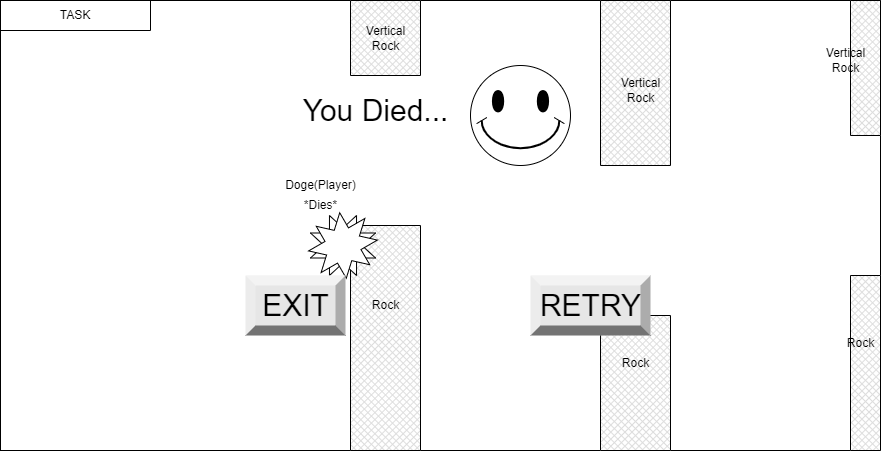

The diagram above was exported from draw.io. Its source (the exported page's mxGraphModel, read from the mxfile embedded in the PNG):
<mxGraphModel dx="2553" dy="1110" grid="1" gridSize="10" guides="1" tooltips="1" connect="1" arrows="1" fold="1" page="1" pageScale="1" pageWidth="1600" pageHeight="900" math="0" shadow="0">
  <root>
    <mxCell id="0" />
    <mxCell id="1" parent="0" />
    <mxCell id="3" value="" style="verticalLabelPosition=bottom;verticalAlign=top;html=1;shape=mxgraph.basic.rect;fillColor2=none;strokeWidth=1;size=20;indent=5;labelBackgroundColor=#FFFFFF;" vertex="1" parent="1">
      <mxGeometry x="360" y="225" width="880" height="450" as="geometry" />
    </mxCell>
    <mxCell id="6" value="Doge(Player)" style="text;html=1;resizable=0;autosize=1;align=center;verticalAlign=middle;points=[];fillColor=none;strokeColor=none;rounded=0;labelBackgroundColor=none;fontColor=#000000;" vertex="1" parent="1">
      <mxGeometry x="635" y="400" width="90" height="20" as="geometry" />
    </mxCell>
    <mxCell id="8" value="" style="verticalLabelPosition=bottom;verticalAlign=top;html=1;shape=mxgraph.basic.patternFillRect;fillStyle=diagGrid;step=5;fillStrokeWidth=0.2;fillStrokeColor=#dddddd;labelBackgroundColor=none;fontColor=#000000;" vertex="1" parent="1">
      <mxGeometry x="710" y="450" width="70" height="225" as="geometry" />
    </mxCell>
    <mxCell id="9" value="" style="verticalLabelPosition=bottom;verticalAlign=top;html=1;shape=mxgraph.basic.patternFillRect;fillStyle=diagGrid;step=5;fillStrokeWidth=0.2;fillStrokeColor=#dddddd;labelBackgroundColor=none;fontColor=#000000;" vertex="1" parent="1">
      <mxGeometry x="710" y="225" width="70" height="75" as="geometry" />
    </mxCell>
    <mxCell id="10" value="" style="verticalLabelPosition=bottom;verticalAlign=top;html=1;shape=mxgraph.basic.patternFillRect;fillStyle=diagGrid;step=5;fillStrokeWidth=0.2;fillStrokeColor=#dddddd;labelBackgroundColor=none;fontColor=#000000;" vertex="1" parent="1">
      <mxGeometry x="960" y="225" width="70" height="165" as="geometry" />
    </mxCell>
    <mxCell id="11" value="" style="verticalLabelPosition=bottom;verticalAlign=top;html=1;shape=mxgraph.basic.patternFillRect;fillStyle=diagGrid;step=5;fillStrokeWidth=0.2;fillStrokeColor=#dddddd;labelBackgroundColor=none;fontColor=#000000;" vertex="1" parent="1">
      <mxGeometry x="960" y="540" width="70" height="135" as="geometry" />
    </mxCell>
    <mxCell id="12" value="" style="verticalLabelPosition=bottom;verticalAlign=top;html=1;shape=mxgraph.basic.patternFillRect;fillStyle=diagGrid;step=5;fillStrokeWidth=0.2;fillStrokeColor=#dddddd;labelBackgroundColor=none;fontColor=#000000;" vertex="1" parent="1">
      <mxGeometry x="1210" y="225" width="30" height="135" as="geometry" />
    </mxCell>
    <mxCell id="13" value="" style="verticalLabelPosition=bottom;verticalAlign=top;html=1;shape=mxgraph.basic.patternFillRect;fillStyle=diagGrid;step=5;fillStrokeWidth=0.2;fillStrokeColor=#dddddd;labelBackgroundColor=none;fontColor=#000000;" vertex="1" parent="1">
      <mxGeometry x="1210" y="500" width="30" height="175" as="geometry" />
    </mxCell>
    <mxCell id="14" value="Rock" style="text;html=1;resizable=0;autosize=1;align=center;verticalAlign=middle;points=[];fillColor=none;strokeColor=none;rounded=0;labelBackgroundColor=none;fontColor=#000000;" vertex="1" parent="1">
      <mxGeometry x="725" y="520" width="40" height="20" as="geometry" />
    </mxCell>
    <mxCell id="15" value="Rock" style="text;html=1;resizable=0;autosize=1;align=center;verticalAlign=middle;points=[];fillColor=none;strokeColor=none;rounded=0;labelBackgroundColor=none;fontColor=#000000;" vertex="1" parent="1">
      <mxGeometry x="975" y="577.5" width="40" height="20" as="geometry" />
    </mxCell>
    <mxCell id="16" value="Rock" style="text;html=1;resizable=0;autosize=1;align=center;verticalAlign=middle;points=[];fillColor=none;strokeColor=none;rounded=0;labelBackgroundColor=none;fontColor=#000000;" vertex="1" parent="1">
      <mxGeometry x="1200" y="557.5" width="40" height="20" as="geometry" />
    </mxCell>
    <mxCell id="17" value="Vertical&lt;br&gt;Rock" style="text;html=1;resizable=0;autosize=1;align=center;verticalAlign=middle;points=[];fillColor=none;strokeColor=none;rounded=0;labelBackgroundColor=none;fontColor=#000000;" vertex="1" parent="1">
      <mxGeometry x="720" y="247.5" width="50" height="30" as="geometry" />
    </mxCell>
    <mxCell id="18" value="Vertical&lt;br&gt;Rock" style="text;html=1;resizable=0;autosize=1;align=center;verticalAlign=middle;points=[];fillColor=none;strokeColor=none;rounded=0;labelBackgroundColor=none;fontColor=#000000;" vertex="1" parent="1">
      <mxGeometry x="975" y="300" width="50" height="30" as="geometry" />
    </mxCell>
    <mxCell id="19" value="Vertical&lt;br&gt;Rock" style="text;html=1;resizable=0;autosize=1;align=center;verticalAlign=middle;points=[];fillColor=none;strokeColor=none;rounded=0;labelBackgroundColor=none;fontColor=#000000;" vertex="1" parent="1">
      <mxGeometry x="1180" y="270" width="50" height="30" as="geometry" />
    </mxCell>
    <mxCell id="20" value="TASK" style="shape=partialRectangle;whiteSpace=wrap;html=1;top=0;left=0;fillColor=none;labelBackgroundColor=none;fontColor=#000000;" vertex="1" parent="1">
      <mxGeometry x="360" y="225" width="150" height="30" as="geometry" />
    </mxCell>
    <mxCell id="25" value="" style="verticalLabelPosition=bottom;verticalAlign=top;html=1;shape=mxgraph.basic.8_point_star;labelBackgroundColor=none;fontSize=20;fontColor=#000000;" vertex="1" parent="1">
      <mxGeometry x="670" y="440" width="65" height="60" as="geometry" />
    </mxCell>
    <mxCell id="26" value="" style="verticalLabelPosition=bottom;verticalAlign=top;html=1;shape=mxgraph.basic.8_point_star;labelBackgroundColor=none;fontSize=20;fontColor=#000000;rotation=-30;" vertex="1" parent="1">
      <mxGeometry x="670" y="440" width="65" height="60" as="geometry" />
    </mxCell>
    <mxCell id="28" value="*Dies*" style="text;html=1;resizable=0;autosize=1;align=center;verticalAlign=middle;points=[];fillColor=none;strokeColor=none;rounded=0;labelBackgroundColor=none;fontColor=#000000;" vertex="1" parent="1">
      <mxGeometry x="655" y="420" width="50" height="20" as="geometry" />
    </mxCell>
    <mxCell id="29" value="&lt;font style=&quot;font-size: 30px&quot;&gt;You Died...&lt;/font&gt;" style="text;html=1;resizable=0;autosize=1;align=center;verticalAlign=middle;points=[];fillColor=none;strokeColor=none;rounded=0;labelBackgroundColor=none;fontColor=#000000;" vertex="1" parent="1">
      <mxGeometry x="655" y="320" width="160" height="30" as="geometry" />
    </mxCell>
    <mxCell id="33" value="" style="verticalLabelPosition=bottom;verticalAlign=top;html=1;shape=mxgraph.basic.smiley;labelBackgroundColor=none;fontSize=30;fontColor=#000000;" vertex="1" parent="1">
      <mxGeometry x="830" y="290" width="100" height="100" as="geometry" />
    </mxCell>
    <mxCell id="35" value="EXIT" style="labelPosition=center;verticalLabelPosition=middle;align=center;html=1;shape=mxgraph.basic.shaded_button;dx=10;fillColor=#E6E6E6;strokeColor=none;labelBackgroundColor=none;fontSize=30;fontColor=#000000;" vertex="1" parent="1">
      <mxGeometry x="605" y="500" width="100" height="60" as="geometry" />
    </mxCell>
    <mxCell id="36" value="RETRY" style="labelPosition=center;verticalLabelPosition=middle;align=center;html=1;shape=mxgraph.basic.shaded_button;dx=10;fillColor=#E6E6E6;strokeColor=none;labelBackgroundColor=none;fontSize=30;fontColor=#000000;" vertex="1" parent="1">
      <mxGeometry x="890" y="500" width="120" height="60" as="geometry" />
    </mxCell>
  </root>
</mxGraphModel>